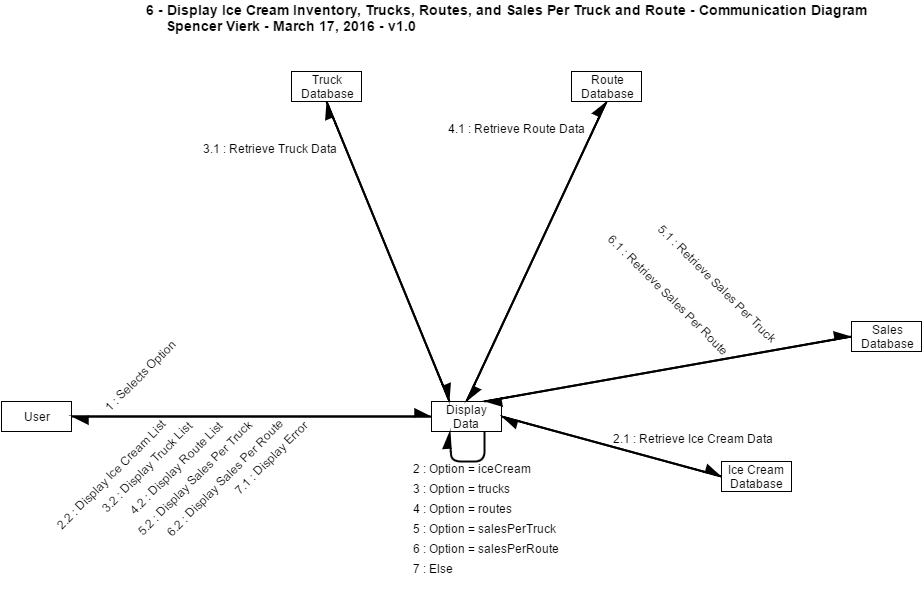

The diagram above was exported from draw.io. Its source (the exported page's mxGraphModel, read from the mxfile embedded in the PNG):
<mxGraphModel dx="1434" dy="924" grid="1" gridSize="10" guides="1" tooltips="1" connect="1" arrows="1" fold="1" page="1" pageScale="1" pageWidth="1169" pageHeight="826" background="#ffffff" math="0">
  <root>
    <mxCell id="0" />
    <mxCell id="1" parent="0" />
    <mxCell id="682350dc1f17ac3-6" style="edgeStyle=none;rounded=1;html=1;exitX=1;exitY=0.5;entryX=0;entryY=0.5;shadow=0;startArrow=none;startFill=0;startSize=12;endArrow=async;endFill=1;endSize=12;jettySize=auto;orthogonalLoop=1;strokeColor=#000000;strokeWidth=2;" edge="1" parent="1" source="43f66c2f3b9956e2-1" target="43f66c2f3b9956e2-2">
      <mxGeometry relative="1" as="geometry" />
    </mxCell>
    <mxCell id="43f66c2f3b9956e2-1" value="User" style="whiteSpace=wrap;html=1;" vertex="1" parent="1">
      <mxGeometry x="30" y="420" width="70" height="30" as="geometry" />
    </mxCell>
    <mxCell id="682350dc1f17ac3-7" style="edgeStyle=none;rounded=1;html=1;exitX=0;exitY=0.5;entryX=1;entryY=0.5;shadow=0;startArrow=none;startFill=0;startSize=12;endArrow=async;endFill=1;endSize=12;jettySize=auto;orthogonalLoop=1;strokeColor=#000000;strokeWidth=2;" edge="1" parent="1" source="43f66c2f3b9956e2-2" target="43f66c2f3b9956e2-1">
      <mxGeometry relative="1" as="geometry" />
    </mxCell>
    <mxCell id="43f66c2f3b9956e2-2" value="Display Data" style="whiteSpace=wrap;html=1;" vertex="1" parent="1">
      <mxGeometry x="460" y="420" width="70" height="30" as="geometry" />
    </mxCell>
    <mxCell id="43f66c2f3b9956e2-46" value="&lt;font style=&quot;font-size: 14px&quot;&gt;&lt;b&gt;6 - Display Ice Cream Inventory, Trucks, Routes, and Sales Per Truck and Route&amp;nbsp;- Communication Diagram&lt;/b&gt;&lt;/font&gt;&lt;div&gt;&lt;font style=&quot;font-size: 14px&quot;&gt;&lt;b&gt;&lt;div&gt;&amp;nbsp; &amp;nbsp; &amp;nbsp;Spencer Vierk - March 17, 2016 - v1.0&lt;/div&gt;&lt;/b&gt;&lt;/font&gt;&lt;/div&gt;" style="text;html=1;resizable=0;points=[];autosize=1;align=left;verticalAlign=top;spacingTop=-4;" vertex="1" parent="1">
      <mxGeometry x="173" y="20" width="740" height="30" as="geometry" />
    </mxCell>
    <mxCell id="6026a41f6947e068-1" style="edgeStyle=none;rounded=1;html=1;entryX=0;entryY=0.5;shadow=0;startArrow=none;startFill=0;startSize=12;endArrow=async;endFill=1;endSize=12;jettySize=auto;orthogonalLoop=1;strokeColor=#000000;strokeWidth=2;exitX=1;exitY=0.5;" edge="1" parent="1" source="43f66c2f3b9956e2-2" target="6026a41f6947e068-3">
      <mxGeometry x="530" y="435" as="geometry">
        <mxPoint x="560" y="410" as="sourcePoint" />
      </mxGeometry>
    </mxCell>
    <mxCell id="6026a41f6947e068-2" style="edgeStyle=none;rounded=1;html=1;exitX=0;exitY=0.5;shadow=0;startArrow=none;startFill=0;startSize=12;endArrow=async;endFill=1;endSize=12;jettySize=auto;orthogonalLoop=1;strokeColor=#000000;strokeWidth=2;entryX=1;entryY=0.5;" edge="1" parent="1" source="6026a41f6947e068-3" target="43f66c2f3b9956e2-2">
      <mxGeometry x="530" y="435" as="geometry">
        <mxPoint x="540" y="360" as="targetPoint" />
      </mxGeometry>
    </mxCell>
    <mxCell id="6026a41f6947e068-3" value="Ice Cream Database" style="whiteSpace=wrap;html=1;" vertex="1" parent="1">
      <mxGeometry x="750" y="480" width="70" height="30" as="geometry" />
    </mxCell>
    <mxCell id="6026a41f6947e068-4" style="edgeStyle=none;rounded=1;html=1;entryX=0.5;entryY=1;shadow=0;startArrow=none;startFill=0;startSize=12;endArrow=async;endFill=1;endSize=12;jettySize=auto;orthogonalLoop=1;strokeColor=#000000;strokeWidth=2;exitX=0.25;exitY=0;" edge="1" parent="1" source="43f66c2f3b9956e2-2" target="6026a41f6947e068-6">
      <mxGeometry x="730" y="435" as="geometry">
        <mxPoint x="750" y="380" as="sourcePoint" />
      </mxGeometry>
    </mxCell>
    <mxCell id="6026a41f6947e068-5" style="edgeStyle=none;rounded=1;html=1;exitX=0.5;exitY=1;shadow=0;startArrow=none;startFill=0;startSize=12;endArrow=async;endFill=1;endSize=12;jettySize=auto;orthogonalLoop=1;strokeColor=#000000;strokeWidth=2;entryX=0.25;entryY=0;" edge="1" parent="1" source="6026a41f6947e068-6" target="43f66c2f3b9956e2-2">
      <mxGeometry x="730" y="435" as="geometry">
        <mxPoint x="780" y="350" as="targetPoint" />
      </mxGeometry>
    </mxCell>
    <mxCell id="6026a41f6947e068-6" value="Truck&lt;div&gt;Database&lt;/div&gt;" style="whiteSpace=wrap;html=1;" vertex="1" parent="1">
      <mxGeometry x="320" y="90" width="70" height="30" as="geometry" />
    </mxCell>
    <mxCell id="6026a41f6947e068-7" style="edgeStyle=none;rounded=1;html=1;entryX=0.5;entryY=1;shadow=0;startArrow=none;startFill=0;startSize=12;endArrow=async;endFill=1;endSize=12;jettySize=auto;orthogonalLoop=1;strokeColor=#000000;strokeWidth=2;exitX=0.5;exitY=0;" edge="1" parent="1" source="43f66c2f3b9956e2-2" target="6026a41f6947e068-9">
      <mxGeometry x="930" y="435" as="geometry">
        <mxPoint x="930" y="435" as="sourcePoint" />
      </mxGeometry>
    </mxCell>
    <mxCell id="6026a41f6947e068-8" style="edgeStyle=none;rounded=1;html=1;exitX=0.5;exitY=1;shadow=0;startArrow=none;startFill=0;startSize=12;endArrow=async;endFill=1;endSize=12;jettySize=auto;orthogonalLoop=1;strokeColor=#000000;strokeWidth=2;entryX=0.5;entryY=0;" edge="1" parent="1" source="6026a41f6947e068-9" target="43f66c2f3b9956e2-2">
      <mxGeometry x="930" y="435" as="geometry">
        <mxPoint x="930" y="435" as="targetPoint" />
      </mxGeometry>
    </mxCell>
    <mxCell id="6026a41f6947e068-9" value="Route&lt;div&gt;Database&lt;/div&gt;" style="whiteSpace=wrap;html=1;" vertex="1" parent="1">
      <mxGeometry x="600" y="90" width="70" height="30" as="geometry" />
    </mxCell>
    <mxCell id="6026a41f6947e068-10" style="edgeStyle=none;rounded=1;html=1;entryX=0;entryY=0.5;shadow=0;startArrow=none;startFill=0;startSize=12;endArrow=async;endFill=1;endSize=12;jettySize=auto;orthogonalLoop=1;strokeColor=#000000;strokeWidth=2;exitX=0.75;exitY=0;" edge="1" parent="1" source="43f66c2f3b9956e2-2" target="6026a41f6947e068-12">
      <mxGeometry x="1130" y="435" as="geometry">
        <mxPoint x="1130" y="435" as="sourcePoint" />
      </mxGeometry>
    </mxCell>
    <mxCell id="6026a41f6947e068-11" style="edgeStyle=none;rounded=1;html=1;exitX=0;exitY=0.5;shadow=0;startArrow=none;startFill=0;startSize=12;endArrow=async;endFill=1;endSize=12;jettySize=auto;orthogonalLoop=1;strokeColor=#000000;strokeWidth=2;entryX=0.75;entryY=0;" edge="1" parent="1" source="6026a41f6947e068-12" target="43f66c2f3b9956e2-2">
      <mxGeometry x="1130" y="435" as="geometry">
        <mxPoint x="1130" y="435" as="targetPoint" />
      </mxGeometry>
    </mxCell>
    <mxCell id="6026a41f6947e068-12" value="Sales&lt;div&gt;Database&lt;/div&gt;" style="whiteSpace=wrap;html=1;" vertex="1" parent="1">
      <mxGeometry x="880" y="340" width="70" height="30" as="geometry" />
    </mxCell>
    <mxCell id="6026a41f6947e068-13" value="1 : Selects Option" style="text;html=1;resizable=0;points=[];autosize=1;align=left;verticalAlign=top;spacingTop=-4;rotation=-45;" vertex="1" parent="1">
      <mxGeometry x="120" y="382" width="110" height="20" as="geometry" />
    </mxCell>
    <mxCell id="6026a41f6947e068-14" style="edgeStyle=none;rounded=1;html=1;exitX=0.75;exitY=1;shadow=0;startArrow=none;startFill=0;startSize=12;endArrow=async;endFill=1;endSize=12;jettySize=auto;orthogonalLoop=1;strokeColor=#000000;strokeWidth=2;entryX=0.25;entryY=1;" edge="1" parent="1" source="43f66c2f3b9956e2-2" target="43f66c2f3b9956e2-2">
      <mxGeometry relative="1" as="geometry">
        <mxPoint x="410" y="470" as="targetPoint" />
        <Array as="points">
          <mxPoint x="513" y="480" />
          <mxPoint x="480" y="480" />
        </Array>
      </mxGeometry>
    </mxCell>
    <mxCell id="6026a41f6947e068-15" value="2 : Option = iceCream" style="text;html=1;resizable=0;points=[];autosize=1;align=left;verticalAlign=top;spacingTop=-4;" vertex="1" parent="1">
      <mxGeometry x="440" y="480" width="130" height="20" as="geometry" />
    </mxCell>
    <mxCell id="6026a41f6947e068-16" value="3 : Option = trucks" style="text;html=1;resizable=0;points=[];autosize=1;align=left;verticalAlign=top;spacingTop=-4;" vertex="1" parent="1">
      <mxGeometry x="440" y="500" width="110" height="20" as="geometry" />
    </mxCell>
    <mxCell id="6026a41f6947e068-17" value="4 : Option = routes" style="text;html=1;resizable=0;points=[];autosize=1;align=left;verticalAlign=top;spacingTop=-4;" vertex="1" parent="1">
      <mxGeometry x="440" y="520" width="110" height="20" as="geometry" />
    </mxCell>
    <mxCell id="6026a41f6947e068-18" value="5 : Option = salesPerTruck" style="text;html=1;resizable=0;points=[];autosize=1;align=left;verticalAlign=top;spacingTop=-4;" vertex="1" parent="1">
      <mxGeometry x="440" y="540" width="160" height="20" as="geometry" />
    </mxCell>
    <mxCell id="6026a41f6947e068-19" value="6 : Option = salesPerRoute" style="text;html=1;resizable=0;points=[];autosize=1;align=left;verticalAlign=top;spacingTop=-4;" vertex="1" parent="1">
      <mxGeometry x="440" y="560" width="160" height="20" as="geometry" />
    </mxCell>
    <mxCell id="6026a41f6947e068-21" value="7 : Else" style="text;html=1;resizable=0;points=[];autosize=1;align=left;verticalAlign=top;spacingTop=-4;" vertex="1" parent="1">
      <mxGeometry x="440" y="580" width="60" height="20" as="geometry" />
    </mxCell>
    <mxCell id="6026a41f6947e068-23" value="7.1 : Display Error" style="text;html=1;resizable=0;points=[];autosize=1;align=left;verticalAlign=top;spacingTop=-4;rotation=-45;" vertex="1" parent="1">
      <mxGeometry x="250" y="465" width="110" height="20" as="geometry" />
    </mxCell>
    <mxCell id="6026a41f6947e068-24" value="2.2 : Display Ice Cream List" style="text;html=1;resizable=0;points=[];autosize=1;align=left;verticalAlign=top;spacingTop=-4;rotation=-45;" vertex="1" parent="1">
      <mxGeometry x="65" y="482" width="160" height="20" as="geometry" />
    </mxCell>
    <mxCell id="6026a41f6947e068-28" value="3.2 : Display Truck List" style="text;html=1;resizable=0;points=[];autosize=1;align=left;verticalAlign=top;spacingTop=-4;rotation=-45;" vertex="1" parent="1">
      <mxGeometry x="112" y="472" width="140" height="20" as="geometry" />
    </mxCell>
    <mxCell id="6026a41f6947e068-31" value="4.2 : Display Route List" style="text;html=1;resizable=0;points=[];autosize=1;align=left;verticalAlign=top;spacingTop=-4;rotation=-45;" vertex="1" parent="1">
      <mxGeometry x="140" y="474" width="140" height="20" as="geometry" />
    </mxCell>
    <mxCell id="6026a41f6947e068-32" value="5.2 : Display Sales Per Truck" style="text;html=1;resizable=0;points=[];autosize=1;align=left;verticalAlign=top;spacingTop=-4;rotation=-45;" vertex="1" parent="1">
      <mxGeometry x="144" y="485" width="170" height="20" as="geometry" />
    </mxCell>
    <mxCell id="6026a41f6947e068-33" value="6.2 : Display Sales Per Route" style="text;html=1;resizable=0;points=[];autosize=1;align=left;verticalAlign=top;spacingTop=-4;rotation=-45;" vertex="1" parent="1">
      <mxGeometry x="173" y="486" width="170" height="20" as="geometry" />
    </mxCell>
    <mxCell id="6026a41f6947e068-38" value="2.1 : Retrieve Ice Cream Data" style="text;html=1;resizable=0;points=[];autosize=1;align=left;verticalAlign=top;spacingTop=-4;" vertex="1" parent="1">
      <mxGeometry x="640" y="450" width="180" height="20" as="geometry" />
    </mxCell>
    <mxCell id="6026a41f6947e068-39" value="5.1 : Retrieve Sales Per Truck" style="text;html=1;resizable=0;points=[];autosize=1;align=left;verticalAlign=top;spacingTop=-4;rotation=45;" vertex="1" parent="1">
      <mxGeometry x="660" y="300" width="180" height="20" as="geometry" />
    </mxCell>
    <mxCell id="6026a41f6947e068-40" value="6.1 : Retrieve Sales Per Route" style="text;html=1;resizable=0;points=[];autosize=1;align=left;verticalAlign=top;spacingTop=-4;rotation=45;" vertex="1" parent="1">
      <mxGeometry x="610" y="310" width="180" height="20" as="geometry" />
    </mxCell>
    <mxCell id="6026a41f6947e068-41" value="3.1 : Retrieve Truck Data" style="text;html=1;resizable=0;points=[];autosize=1;align=left;verticalAlign=top;spacingTop=-4;" vertex="1" parent="1">
      <mxGeometry x="230" y="160" width="150" height="20" as="geometry" />
    </mxCell>
    <mxCell id="6026a41f6947e068-42" value="4.1 : Retrieve Route Data" style="text;html=1;resizable=0;points=[];autosize=1;align=left;verticalAlign=top;spacingTop=-4;" vertex="1" parent="1">
      <mxGeometry x="475" y="140" width="150" height="20" as="geometry" />
    </mxCell>
  </root>
</mxGraphModel>